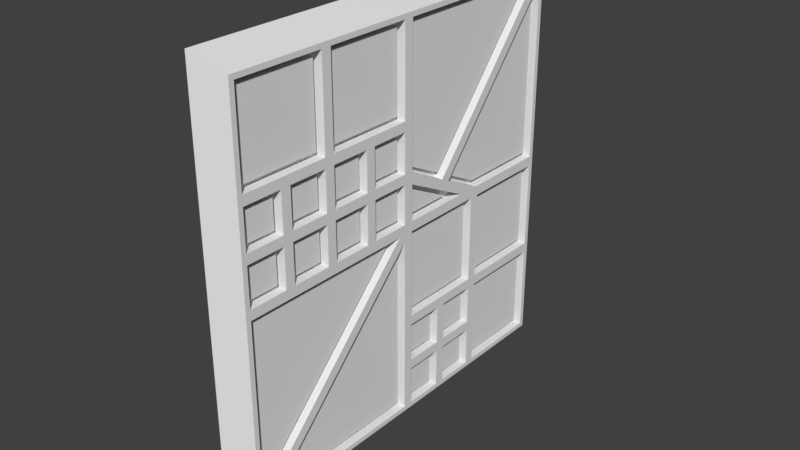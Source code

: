 # Source: ObscureArtPiece.blend  (saved by Blender 2.78.0; exported with 4.5.12 LTS)
import bpy
from mathutils import Matrix  # noqa: F401  (used for matrix-valued properties, if any)

bpy.ops.wm.read_factory_settings(use_empty=True)
scene = bpy.context.scene
scene.name = 'Scene'

# ---- collections
col_collection_1 = bpy.data.collections.new('Collection 1'); scene.collection.children.link(col_collection_1)

# ---- materials (node trees are filled in below, after node groups)
mat_material = bpy.data.materials.new('Material')
mat_material.alpha_threshold = 0.0
mat_material.use_transparent_shadow = False
mat_material.roughness = 0.5
mat_material.line_color = (0.0, 0.0, 0.0, 1.0)

# ---- material node trees

# ---- world
world_world = bpy.data.worlds.new('World'); scene.world = world_world
world_world.color = (0.05088, 0.05088, 0.05088)
world_world.use_sun_shadow = False
world_world.sun_shadow_jitter_overblur = 0.0
world_world.cycles.sampling_method = 'MANUAL'

# ---- meshes
me_cube = bpy.data.meshes.new('Cube')
me_cube.from_pydata([(1.0, 1.1, -1.1), (1.0, -1.1, -1.1), (-1.0, -1.0, -1.0), (-1.0, 1.0, -1.0), (1.0, 1.1, 1.1), (1.0, -1.1, 1.1), (-1.0, -1.0, 1.0), (-1.0, 1.0, 1.0), (-1.0, 2.98e-07, -1.0), (-1.0, -1.0, 0.0), (-1.0, 1.0, 0.0), (-1.0, 1.788e-07, 1.0), (-1.0, 2.384e-07, 0.0), (-1.0, -1.0, 0.5), (-1.0, -0.5, 1.0), (-1.0, -0.5, 0.0), (-1.0, 2.086e-07, 0.5), (-1.0, -0.5, 0.5), (-1.0, 0.5, -1.0), (-1.0, -0.5, -1.0), (-1.0, -1.0, -0.5), (-1.0, 1.0, -0.5), (-1.0, 0.5, 0.0), (-1.0, -0.25, 0.0), (-1.0, 2.682e-07, -0.5), (-1.0, 2.235e-07, 0.25), (-1.0, -1.0, 0.25), (-1.0, -0.75, 0.0), (-1.0, -0.25, 0.5), (-1.0, -0.75, 0.5), (-1.0, -0.5, 0.25), (-1.0, -0.75, 0.25), (-1.0, -0.25, 0.25), (-1.0, 0.5, -0.5), (-1.0, 2.831e-07, -0.75), (-1.0, 0.25, -1.0), (-1.0, 0.25, -0.5), (-1.0, 0.5, -0.75), (-1.0, 0.25, -0.75), (-1.0, 0.25, 0.125), (-1.0, 0.025, 0.2655), (-1.0, 0.025, 0.5), (-1.0, 0.025, 0.975), (-1.0, 0.9456, 0.975), (-1.0, 0.2437, 0.1561), (-1.0, 0.525, -0.475), (-1.0, 0.525, -0.025), (-1.0, 0.975, -0.025), (-1.0, 0.975, -0.475), (-1.0, -0.975, -0.9396), (-1.0, -0.975, -0.5), (-1.0, -0.975, -0.025), (-1.0, -0.75, -0.025), (-1.0, -0.5, -0.025), (-1.0, -0.25, -0.025), (-1.0, -0.06036, -0.025), (-1.0, -0.475, 0.525), (-1.0, -0.475, 0.975), (-1.0, -0.025, 0.975), (-1.0, -0.025, 0.525), (-1.0, -0.25, 0.525), (-1.0, -0.225, 0.275), (-1.0, -0.225, 0.475), (-1.0, -0.025, 0.475), (-1.0, -0.025, 0.275), (-1.0, -0.725, 0.275), (-1.0, -0.725, 0.475), (-1.0, -0.525, 0.475), (-1.0, -0.525, 0.275), (-1.0, -0.975, 0.525), (-1.0, -0.975, 0.975), (-1.0, -0.525, 0.975), (-1.0, -0.525, 0.525), (-1.0, -0.75, 0.525), (-1.0, -0.725, 0.025), (-1.0, -0.725, 0.225), (-1.0, -0.525, 0.225), (-1.0, -0.525, 0.025), (-1.0, -0.975, 0.025), (-1.0, -0.975, 0.225), (-1.0, -0.775, 0.225), (-1.0, -0.775, 0.025), (-1.0, -0.975, 0.275), (-1.0, -0.975, 0.475), (-1.0, -0.775, 0.475), (-1.0, -0.775, 0.275), (-1.0, -0.225, 0.025), (-1.0, -0.225, 0.225), (-1.0, -0.025, 0.225), (-1.0, -0.025, 0.025), (-1.0, -0.475, 0.025), (-1.0, -0.475, 0.225), (-1.0, -0.275, 0.225), (-1.0, -0.275, 0.025), (-1.0, -0.475, 0.275), (-1.0, -0.475, 0.475), (-1.0, -0.275, 0.475), (-1.0, -0.275, 0.275), (-1.0, 0.525, -0.975), (-1.0, 0.525, -0.75), (-1.0, 0.525, -0.525), (-1.0, 0.975, -0.525), (-1.0, 0.975, -0.975), (-1.0, 0.275, -0.725), (-1.0, 0.275, -0.525), (-1.0, 0.475, -0.525), (-1.0, 0.475, -0.725), (-1.0, 0.025, -0.475), (-1.0, 0.025, -0.025), (-1.0, 0.475, -0.025), (-1.0, 0.475, -0.475), (-1.0, 0.25, -0.475), (-1.0, 0.025, 0.025), (-1.0, 0.025, 0.2095), (-1.0, 0.2388, 0.1026), (-1.0, 0.3941, 0.025), (-1.0, 0.275, -0.975), (-1.0, 0.275, -0.775), (-1.0, 0.475, -0.775), (-1.0, 0.475, -0.975), (-1.0, 0.025, -0.975), (-1.0, 0.025, -0.775), (-1.0, 0.225, -0.775), (-1.0, 0.225, -0.975), (-1.0, 0.025, -0.725), (-1.0, 0.025, -0.525), (-1.0, 0.225, -0.525), (-1.0, 0.225, -0.725), (-1.0, 0.2898, 0.133), (-1.0, 0.975, 0.9324), (-1.0, 0.975, 0.025), (-1.0, 0.5059, 0.025), (-1.0, -0.025, -0.06036), (-1.0, -0.025, -0.5), (-1.0, -0.025, -0.75), (-1.0, -0.025, -0.975), (-1.0, -0.5, -0.975), (-1.0, -0.9396, -0.975), (0.0, 0.025, 0.2655), (0.0, 0.025, 0.5), (-1.192e-07, 0.025, 0.975), (0.0, 0.9456, 0.975), (5.96e-08, 0.2437, 0.1561), (1.788e-07, 0.525, -0.475), (1.192e-07, 0.525, -0.025), (2.384e-07, 0.975, -0.025), (2.98e-07, 0.975, -0.475), (-1.192e-07, -0.975, -0.9396), (-2.384e-07, -0.975, -0.5), (-2.384e-07, -0.975, -0.025), (-2.384e-07, -0.75, -0.025), (-1.192e-07, -0.5, -0.025), (0.0, -0.25, -0.025), (0.0, -0.06036, -0.025), (-1.192e-07, -0.475, 0.525), (-2.384e-07, -0.475, 0.975), (-1.192e-07, -0.025, 0.975), (0.0, -0.025, 0.525), (-5.96e-08, -0.25, 0.525), (0.0, -0.225, 0.275), (0.0, -0.225, 0.475), (0.0, -0.025, 0.475), (0.0, -0.025, 0.275), (-2.384e-07, -0.725, 0.275), (-2.384e-07, -0.725, 0.475), (-1.192e-07, -0.525, 0.475), (-1.192e-07, -0.525, 0.275), (-2.384e-07, -0.975, 0.525), (-4.172e-07, -0.975, 0.975), (-2.384e-07, -0.525, 0.975), (-1.192e-07, -0.525, 0.525), (-2.384e-07, -0.75, 0.525), (-2.384e-07, -0.725, 0.025), (-2.384e-07, -0.725, 0.225), (-1.192e-07, -0.525, 0.225), (-1.192e-07, -0.525, 0.025), (-2.384e-07, -0.975, 0.025), (-2.384e-07, -0.975, 0.225), (-2.384e-07, -0.775, 0.225), (-2.384e-07, -0.775, 0.025), (-2.384e-07, -0.975, 0.275), (-2.384e-07, -0.975, 0.475), (-2.384e-07, -0.775, 0.475), (-2.384e-07, -0.775, 0.275), (0.0, -0.225, 0.025), (0.0, -0.225, 0.225), (0.0, -0.025, 0.225), (0.0, -0.025, 0.025), (-1.192e-07, -0.475, 0.025), (-1.192e-07, -0.475, 0.225), (0.0, -0.275, 0.225), (0.0, -0.275, 0.025), (-1.192e-07, -0.475, 0.275), (-1.192e-07, -0.475, 0.475), (0.0, -0.275, 0.475), (0.0, -0.275, 0.275), (1.788e-07, 0.525, -0.975), (2.384e-07, 0.525, -0.75), (1.788e-07, 0.525, -0.525), (2.384e-07, 0.975, -0.525), (2.98e-07, 0.975, -0.975), (1.788e-07, 0.275, -0.725), (1.192e-07, 0.275, -0.525), (1.788e-07, 0.475, -0.525), (2.384e-07, 0.475, -0.725), (5.96e-08, 0.025, -0.475), (0.0, 0.025, -0.025), (1.192e-07, 0.475, -0.025), (1.788e-07, 0.475, -0.475), (1.192e-07, 0.25, -0.475), (0.0, 0.025, 0.025), (0.0, 0.025, 0.2095), (5.96e-08, 0.2388, 0.1026), (1.192e-07, 0.3941, 0.025), (1.788e-07, 0.275, -0.975), (1.788e-07, 0.275, -0.775), (2.384e-07, 0.475, -0.775), (2.384e-07, 0.475, -0.975), (1.192e-07, 0.025, -0.975), (1.192e-07, 0.025, -0.775), (1.788e-07, 0.225, -0.775), (1.788e-07, 0.225, -0.975), (1.192e-07, 0.025, -0.725), (5.96e-08, 0.025, -0.525), (1.192e-07, 0.225, -0.525), (1.788e-07, 0.225, -0.725), (5.96e-08, 0.2898, 0.133), (5.96e-08, 0.975, 0.9324), (2.384e-07, 0.975, 0.025), (1.192e-07, 0.5059, 0.025), (-5.96e-08, -0.025, -0.06036), (5.96e-08, -0.025, -0.5), (1.192e-07, -0.025, -0.75), (1.192e-07, -0.025, -0.975), (0.0, -0.5, -0.975), (-1.192e-07, -0.9396, -0.975), (-7.772e-11, 0.05, 0.2809), (2.72e-09, 0.05, 0.5), (-1.12e-07, 0.05, 0.95), (-1.387e-09, 0.8913, 0.95), (5.329e-08, 0.2374, 0.1872), (1.821e-07, 0.55, -0.45), (1.291e-07, 0.55, -0.05), (2.351e-07, 0.95, -0.05), (2.881e-07, 0.95, -0.45), (-1.195e-07, -0.95, -0.8793), (-2.302e-07, -0.95, -0.5), (-2.267e-07, -0.95, -0.05), (-2.349e-07, -0.75, -0.05), (-1.157e-07, -0.5, -0.05), (3.51e-09, -0.25, -0.05), (-1.631e-08, -0.1207, -0.05), (-1.192e-07, -0.45, 0.55), (-2.252e-07, -0.45, 0.95), (-1.192e-07, -0.05, 0.95), (-1.325e-08, -0.05, 0.55), (-6.623e-08, -0.25, 0.55), (0.0, -0.2, 0.3), (0.0, -0.2, 0.45), (0.0, -0.05, 0.45), (0.0, -0.05, 0.3), (-2.235e-07, -0.7, 0.3), (-2.235e-07, -0.7, 0.45), (-1.341e-07, -0.55, 0.45), (-1.341e-07, -0.55, 0.3), (-2.368e-07, -0.95, 0.55), (-4.023e-07, -0.95, 0.95), (-2.401e-07, -0.55, 0.95), (-1.341e-07, -0.55, 0.55), (-2.45e-07, -0.75, 0.55), (-2.235e-07, -0.7, 0.05), (-2.235e-07, -0.7, 0.2), (-1.341e-07, -0.55, 0.2), (-1.341e-07, -0.55, 0.05), (-2.384e-07, -0.95, 0.05), (-2.384e-07, -0.95, 0.2), (-2.384e-07, -0.8, 0.2), (-2.384e-07, -0.8, 0.05), (-2.384e-07, -0.95, 0.3), (-2.384e-07, -0.95, 0.45), (-2.384e-07, -0.8, 0.45), (-2.384e-07, -0.8, 0.3), (0.0, -0.2, 0.05), (0.0, -0.2, 0.2), (0.0, -0.05, 0.2), (0.0, -0.05, 0.05), (-1.043e-07, -0.45, 0.05), (-1.043e-07, -0.45, 0.2), (-1.49e-08, -0.3, 0.2), (-1.49e-08, -0.3, 0.05), (-1.043e-07, -0.45, 0.3), (-1.043e-07, -0.45, 0.45), (-1.49e-08, -0.3, 0.45), (-1.49e-08, -0.3, 0.3), (1.805e-07, 0.55, -0.95), (2.417e-07, 0.55, -0.75), (1.838e-07, 0.55, -0.55), (2.368e-07, 0.95, -0.55), (2.931e-07, 0.95, -0.95), (1.788e-07, 0.3, -0.7), (1.341e-07, 0.3, -0.55), (1.788e-07, 0.45, -0.55), (2.235e-07, 0.45, -0.7), (6.292e-08, 0.05, -0.45), (9.934e-09, 0.05, -0.05), (1.159e-07, 0.45, -0.05), (1.689e-07, 0.45, -0.45), (1.159e-07, 0.25, -0.45), (6.153e-09, 0.05, 0.05), (9.506e-09, 0.05, 0.1691), (5.743e-08, 0.2276, 0.08028), (8.644e-08, 0.2882, 0.05), (1.863e-07, 0.3, -0.95), (1.863e-07, 0.3, -0.8), (2.31e-07, 0.45, -0.8), (2.31e-07, 0.45, -0.95), (1.267e-07, 0.05, -0.95), (1.267e-07, 0.05, -0.8), (1.714e-07, 0.2, -0.8), (1.714e-07, 0.2, -0.95), (1.192e-07, 0.05, -0.7), (7.451e-08, 0.05, -0.55), (1.192e-07, 0.2, -0.55), (1.639e-07, 0.2, -0.7), (6.734e-08, 0.3296, 0.1411), (6.635e-08, 0.95, 0.8648), (2.28e-07, 0.95, 0.05), (1.159e-07, 0.5118, 0.05), (-5.533e-08, -0.05, -0.1207), (5.178e-08, -0.05, -0.5), (1.114e-07, -0.05, -0.75), (1.064e-07, -0.05, -0.95), (-5.013e-09, -0.5, -0.95), (-1.053e-07, -0.8793, -0.95), (-0.5, 0.05, 0.2809), (-0.5, 0.05, 0.5), (-0.5, 0.05, 0.95), (-0.5, 0.8913, 0.95), (-0.5, 0.2374, 0.1872), (-0.5, 0.55, -0.45), (-0.5, 0.55, -0.05), (-0.5, 0.95, -0.05), (-0.5, 0.95, -0.45), (-0.5, -0.95, -0.8793), (-0.5, -0.95, -0.5), (-0.5, -0.95, -0.05), (-0.5, -0.75, -0.05), (-0.5, -0.5, -0.05), (-0.5, -0.25, -0.05), (-0.5, -0.1207, -0.05), (-0.5, -0.45, 0.55), (-0.5, -0.45, 0.95), (-0.5, -0.05, 0.95), (-0.5, -0.05, 0.55), (-0.5, -0.25, 0.55), (-0.5, -0.2, 0.3), (-0.5, -0.2, 0.45), (-0.5, -0.05, 0.45), (-0.5, -0.05, 0.3), (-0.5, -0.7, 0.3), (-0.5, -0.7, 0.45), (-0.5, -0.55, 0.45), (-0.5, -0.55, 0.3), (-0.5, -0.95, 0.55), (-0.5, -0.95, 0.95), (-0.5, -0.55, 0.95), (-0.5, -0.55, 0.55), (-0.5, -0.75, 0.55), (-0.5, -0.7, 0.05), (-0.5, -0.7, 0.2), (-0.5, -0.55, 0.2), (-0.5, -0.55, 0.05), (-0.5, -0.95, 0.05), (-0.5, -0.95, 0.2), (-0.5, -0.8, 0.2), (-0.5, -0.8, 0.05), (-0.5, -0.95, 0.3), (-0.5, -0.95, 0.45), (-0.5, -0.8, 0.45), (-0.5, -0.8, 0.3), (-0.5, -0.2, 0.05), (-0.5, -0.2, 0.2), (-0.5, -0.05, 0.2), (-0.5, -0.05, 0.05), (-0.5, -0.45, 0.05), (-0.5, -0.45, 0.2), (-0.5, -0.3, 0.2), (-0.5, -0.3, 0.05), (-0.5, -0.45, 0.3), (-0.5, -0.45, 0.45), (-0.5, -0.3, 0.45), (-0.5, -0.3, 0.3), (-0.5, 0.55, -0.95), (-0.5, 0.55, -0.75), (-0.5, 0.55, -0.55), (-0.5, 0.95, -0.55), (-0.5, 0.95, -0.95), (-0.5, 0.3, -0.7), (-0.5, 0.3, -0.55), (-0.5, 0.45, -0.55), (-0.5, 0.45, -0.7), (-0.5, 0.05, -0.45), (-0.5, 0.05, -0.05), (-0.5, 0.45, -0.05), (-0.5, 0.45, -0.45), (-0.5, 0.25, -0.45), (-0.5, 0.05, 0.05), (-0.5, 0.05, 0.1691), (-0.5, 0.2276, 0.08028), (-0.5, 0.2882, 0.05), (-0.5, 0.3, -0.95), (-0.5, 0.3, -0.8), (-0.5, 0.45, -0.8), (-0.5, 0.45, -0.95), (-0.5, 0.05, -0.95), (-0.5, 0.05, -0.8), (-0.5, 0.2, -0.8), (-0.5, 0.2, -0.95), (-0.5, 0.05, -0.7), (-0.5, 0.05, -0.55), (-0.5, 0.2, -0.55), (-0.5, 0.2, -0.7), (-0.5, 0.3296, 0.1411), (-0.5, 0.95, 0.8648), (-0.5, 0.95, 0.05), (-0.5, 0.5118, 0.05), (-0.5, -0.05, -0.1207), (-0.5, -0.05, -0.5), (-0.5, -0.05, -0.75), (-0.5, -0.05, -0.95), (-0.5, -0.5, -0.95), (-0.5, -0.8793, -0.95), (1.0, 0.85, -0.85), (1.0, 0.85, 0.85), (1.0, -0.85, 0.85), (1.0, -0.85, -0.85), (0.5, 0.85, -0.85), (0.5, 0.85, 0.85), (0.5, -0.85, -0.85), (0.5, -0.85, 0.85)], [], [(0, 1, 2, 19, 8, 35, 18, 3), (4, 7, 11, 14, 6, 5), (433, 434, 439, 437), (1, 5, 6, 13, 26, 9, 20, 2), (4, 0, 3, 21, 10, 7), (25, 16, 41, 40), (16, 11, 42, 41), (11, 7, 43, 42), (7, 39, 44, 43), (39, 25, 40, 44), (33, 22, 46, 45), (22, 10, 47, 46), (10, 21, 48, 47), (21, 33, 45, 48), (2, 20, 50, 49), (20, 9, 51, 50), (9, 27, 52, 51), (27, 15, 53, 52), (15, 23, 54, 53), (23, 12, 55, 54), (12, 2, 49, 55), (17, 14, 57, 56), (14, 11, 58, 57), (11, 16, 59, 58), (16, 28, 60, 59), (28, 17, 56, 60), (32, 28, 62, 61), (28, 16, 63, 62), (16, 25, 64, 63), (25, 32, 61, 64), (31, 29, 66, 65), (29, 17, 67, 66), (17, 30, 68, 67), (30, 31, 65, 68), (13, 6, 70, 69), (6, 14, 71, 70), (14, 17, 72, 71), (17, 29, 73, 72), (29, 13, 69, 73), (27, 31, 75, 74), (31, 30, 76, 75), (30, 15, 77, 76), (15, 27, 74, 77), (9, 26, 79, 78), (26, 31, 80, 79), (31, 27, 81, 80), (27, 9, 78, 81), (26, 13, 83, 82), (13, 29, 84, 83), (29, 31, 85, 84), (31, 26, 82, 85), (23, 32, 87, 86), (32, 25, 88, 87), (25, 12, 89, 88), (12, 23, 86, 89), (15, 30, 91, 90), (30, 32, 92, 91), (32, 23, 93, 92), (23, 15, 90, 93), (30, 17, 95, 94), (17, 28, 96, 95), (28, 32, 97, 96), (32, 30, 94, 97), (18, 37, 99, 98), (37, 33, 100, 99), (33, 21, 101, 100), (21, 3, 102, 101), (3, 18, 98, 102), (38, 36, 104, 103), (36, 33, 105, 104), (33, 37, 106, 105), (37, 38, 103, 106), (24, 12, 108, 107), (12, 22, 109, 108), (22, 33, 110, 109), (33, 36, 111, 110), (36, 24, 107, 111), (12, 25, 113, 112), (25, 39, 114, 113), (39, 22, 115, 114), (22, 12, 112, 115), (35, 38, 117, 116), (38, 37, 118, 117), (37, 18, 119, 118), (18, 35, 116, 119), (8, 34, 121, 120), (34, 38, 122, 121), (38, 35, 123, 122), (35, 8, 120, 123), (34, 24, 125, 124), (24, 36, 126, 125), (36, 38, 127, 126), (38, 34, 124, 127), (39, 7, 129, 128), (7, 10, 130, 129), (10, 22, 131, 130), (22, 39, 128, 131), (12, 24, 133, 132), (24, 34, 134, 133), (34, 8, 135, 134), (8, 19, 136, 135), (19, 2, 137, 136), (2, 12, 132, 137), (41, 139, 138, 40), (42, 140, 139, 41), (43, 141, 140, 42), (44, 142, 141, 43), (40, 138, 142, 44), (46, 144, 143, 45), (47, 145, 144, 46), (48, 146, 145, 47), (45, 143, 146, 48), (50, 148, 147, 49), (51, 149, 148, 50), (52, 150, 149, 51), (53, 151, 150, 52), (54, 152, 151, 53), (55, 153, 152, 54), (49, 147, 153, 55), (57, 155, 154, 56), (58, 156, 155, 57), (59, 157, 156, 58), (60, 158, 157, 59), (56, 154, 158, 60), (62, 160, 159, 61), (63, 161, 160, 62), (64, 162, 161, 63), (61, 159, 162, 64), (66, 164, 163, 65), (67, 165, 164, 66), (68, 166, 165, 67), (65, 163, 166, 68), (70, 168, 167, 69), (71, 169, 168, 70), (72, 170, 169, 71), (73, 171, 170, 72), (69, 167, 171, 73), (75, 173, 172, 74), (76, 174, 173, 75), (77, 175, 174, 76), (74, 172, 175, 77), (79, 177, 176, 78), (80, 178, 177, 79), (81, 179, 178, 80), (78, 176, 179, 81), (83, 181, 180, 82), (84, 182, 181, 83), (85, 183, 182, 84), (82, 180, 183, 85), (87, 185, 184, 86), (88, 186, 185, 87), (89, 187, 186, 88), (86, 184, 187, 89), (91, 189, 188, 90), (92, 190, 189, 91), (93, 191, 190, 92), (90, 188, 191, 93), (95, 193, 192, 94), (96, 194, 193, 95), (97, 195, 194, 96), (94, 192, 195, 97), (99, 197, 196, 98), (100, 198, 197, 99), (101, 199, 198, 100), (102, 200, 199, 101), (98, 196, 200, 102), (104, 202, 201, 103), (105, 203, 202, 104), (106, 204, 203, 105), (103, 201, 204, 106), (108, 206, 205, 107), (109, 207, 206, 108), (110, 208, 207, 109), (111, 209, 208, 110), (107, 205, 209, 111), (113, 211, 210, 112), (114, 212, 211, 113), (115, 213, 212, 114), (112, 210, 213, 115), (117, 215, 214, 116), (118, 216, 215, 117), (119, 217, 216, 118), (116, 214, 217, 119), (121, 219, 218, 120), (122, 220, 219, 121), (123, 221, 220, 122), (120, 218, 221, 123), (125, 223, 222, 124), (126, 224, 223, 125), (127, 225, 224, 126), (124, 222, 225, 127), (129, 227, 226, 128), (130, 228, 227, 129), (131, 229, 228, 130), (128, 226, 229, 131), (133, 231, 230, 132), (134, 232, 231, 133), (135, 233, 232, 134), (136, 234, 233, 135), (137, 235, 234, 136), (132, 230, 235, 137), (138, 139, 237, 236), (139, 140, 238, 237), (140, 141, 239, 238), (141, 142, 240, 239), (142, 138, 236, 240), (143, 144, 242, 241), (144, 145, 243, 242), (145, 146, 244, 243), (146, 143, 241, 244), (147, 148, 246, 245), (148, 149, 247, 246), (149, 150, 248, 247), (150, 151, 249, 248), (151, 152, 250, 249), (152, 153, 251, 250), (153, 147, 245, 251), (154, 155, 253, 252), (155, 156, 254, 253), (156, 157, 255, 254), (157, 158, 256, 255), (158, 154, 252, 256), (159, 160, 258, 257), (160, 161, 259, 258), (161, 162, 260, 259), (162, 159, 257, 260), (163, 164, 262, 261), (164, 165, 263, 262), (165, 166, 264, 263), (166, 163, 261, 264), (167, 168, 266, 265), (168, 169, 267, 266), (169, 170, 268, 267), (170, 171, 269, 268), (171, 167, 265, 269), (172, 173, 271, 270), (173, 174, 272, 271), (174, 175, 273, 272), (175, 172, 270, 273), (176, 177, 275, 274), (177, 178, 276, 275), (178, 179, 277, 276), (179, 176, 274, 277), (180, 181, 279, 278), (181, 182, 280, 279), (182, 183, 281, 280), (183, 180, 278, 281), (184, 185, 283, 282), (185, 186, 284, 283), (186, 187, 285, 284), (187, 184, 282, 285), (188, 189, 287, 286), (189, 190, 288, 287), (190, 191, 289, 288), (191, 188, 286, 289), (192, 193, 291, 290), (193, 194, 292, 291), (194, 195, 293, 292), (195, 192, 290, 293), (196, 197, 295, 294), (197, 198, 296, 295), (198, 199, 297, 296), (199, 200, 298, 297), (200, 196, 294, 298), (201, 202, 300, 299), (202, 203, 301, 300), (203, 204, 302, 301), (204, 201, 299, 302), (205, 206, 304, 303), (206, 207, 305, 304), (207, 208, 306, 305), (208, 209, 307, 306), (209, 205, 303, 307), (210, 211, 309, 308), (211, 212, 310, 309), (212, 213, 311, 310), (213, 210, 308, 311), (214, 215, 313, 312), (215, 216, 314, 313), (216, 217, 315, 314), (217, 214, 312, 315), (218, 219, 317, 316), (219, 220, 318, 317), (220, 221, 319, 318), (221, 218, 316, 319), (222, 223, 321, 320), (223, 224, 322, 321), (224, 225, 323, 322), (225, 222, 320, 323), (226, 227, 325, 324), (227, 228, 326, 325), (228, 229, 327, 326), (229, 226, 324, 327), (230, 231, 329, 328), (231, 232, 330, 329), (232, 233, 331, 330), (233, 234, 332, 331), (234, 235, 333, 332), (235, 230, 328, 333), (334, 335, 336, 337, 338), (237, 335, 334, 236), (238, 336, 335, 237), (239, 337, 336, 238), (240, 338, 337, 239), (236, 334, 338, 240), (339, 340, 341, 342), (242, 340, 339, 241), (243, 341, 340, 242), (244, 342, 341, 243), (241, 339, 342, 244), (343, 344, 345, 346, 347, 348, 349), (246, 344, 343, 245), (247, 345, 344, 246), (248, 346, 345, 247), (249, 347, 346, 248), (250, 348, 347, 249), (251, 349, 348, 250), (245, 343, 349, 251), (350, 351, 352, 353, 354), (253, 351, 350, 252), (254, 352, 351, 253), (255, 353, 352, 254), (256, 354, 353, 255), (252, 350, 354, 256), (355, 356, 357, 358), (258, 356, 355, 257), (259, 357, 356, 258), (260, 358, 357, 259), (257, 355, 358, 260), (359, 360, 361, 362), (262, 360, 359, 261), (263, 361, 360, 262), (264, 362, 361, 263), (261, 359, 362, 264), (363, 364, 365, 366, 367), (266, 364, 363, 265), (267, 365, 364, 266), (268, 366, 365, 267), (269, 367, 366, 268), (265, 363, 367, 269), (368, 369, 370, 371), (271, 369, 368, 270), (272, 370, 369, 271), (273, 371, 370, 272), (270, 368, 371, 273), (372, 373, 374, 375), (275, 373, 372, 274), (276, 374, 373, 275), (277, 375, 374, 276), (274, 372, 375, 277), (376, 377, 378, 379), (279, 377, 376, 278), (280, 378, 377, 279), (281, 379, 378, 280), (278, 376, 379, 281), (380, 381, 382, 383), (283, 381, 380, 282), (284, 382, 381, 283), (285, 383, 382, 284), (282, 380, 383, 285), (384, 385, 386, 387), (287, 385, 384, 286), (288, 386, 385, 287), (289, 387, 386, 288), (286, 384, 387, 289), (388, 389, 390, 391), (291, 389, 388, 290), (292, 390, 389, 291), (293, 391, 390, 292), (290, 388, 391, 293), (392, 393, 394, 395, 396), (295, 393, 392, 294), (296, 394, 393, 295), (297, 395, 394, 296), (298, 396, 395, 297), (294, 392, 396, 298), (397, 398, 399, 400), (300, 398, 397, 299), (301, 399, 398, 300), (302, 400, 399, 301), (299, 397, 400, 302), (401, 402, 403, 404, 405), (304, 402, 401, 303), (305, 403, 402, 304), (306, 404, 403, 305), (307, 405, 404, 306), (303, 401, 405, 307), (406, 407, 408, 409), (309, 407, 406, 308), (310, 408, 407, 309), (311, 409, 408, 310), (308, 406, 409, 311), (410, 411, 412, 413), (313, 411, 410, 312), (314, 412, 411, 313), (315, 413, 412, 314), (312, 410, 413, 315), (414, 415, 416, 417), (317, 415, 414, 316), (318, 416, 415, 317), (319, 417, 416, 318), (316, 414, 417, 319), (418, 419, 420, 421), (321, 419, 418, 320), (322, 420, 419, 321), (323, 421, 420, 322), (320, 418, 421, 323), (422, 423, 424, 425), (325, 423, 422, 324), (326, 424, 423, 325), (327, 425, 424, 326), (324, 422, 425, 327), (426, 427, 428, 429, 430, 431), (329, 427, 426, 328), (330, 428, 427, 329), (331, 429, 428, 330), (332, 430, 429, 331), (333, 431, 430, 332), (328, 426, 431, 333), (0, 4, 433, 432), (4, 5, 434, 433), (5, 1, 435, 434), (1, 0, 432, 435), (436, 437, 439, 438), (432, 433, 437, 436), (434, 435, 438, 439), (435, 432, 436, 438)])
me_cube.materials.append(mat_material)
me_cube.use_remesh_preserve_volume = False
me_cube.use_remesh_preserve_attributes = False
me_cube.use_mirror_vertex_groups = False
me_cube.update()

# ---- objects
ob_cube = bpy.data.objects.new('Cube', me_cube)

# ---- transforms, parenting, visibility, modifiers, constraints
ob_cube.location = (0.0, 0.0, 0.0)
ob_cube.scale = (-0.1, 2.0, 2.0)
ob_cube.lock_rotations_4d = False
ob_cube.empty_display_type = 'ARROWS'
ob_cube.lineart.crease_threshold = 0.0

# ---- collection membership
col_collection_1.objects.link(ob_cube)

# ---- scene / render settings (as saved in the file)
scene.frame_start = 1; scene.frame_end = 250; scene.frame_set(1)
scene.render.engine = 'BLENDER_EEVEE_NEXT'
scene.render.resolution_percentage = 50
scene.render.dither_intensity = 0.0
scene.cycles.use_denoising = False
scene.cycles.samples = 128
scene.cycles.sampling_pattern = 'TABULATED_SOBOL'
scene.cycles.light_sampling_threshold = 0.0
scene.cycles.use_adaptive_sampling = False
scene.cycles.use_light_tree = False
scene.cycles.blur_glossy = 0.0
scene.cycles.sample_clamp_indirect = 0.0
scene.view_settings.view_transform = 'Standard'
bpy.context.view_layer.update()

# ---- added for rendering (the .blend has no active camera and no usable light): camera, sun
cam_auto = bpy.data.cameras.new('AutoCamera')
cam_auto.lens = 50.0
cam_auto.sensor_width = 36.0
cam_auto.clip_end = 1000.0
ob_auto_camera = bpy.data.objects.new('AutoCamera', cam_auto)
scene.collection.objects.link(ob_auto_camera)
ob_auto_camera.location = (5.76022, -6.91227, 4.60818)
ob_auto_camera.rotation_euler = (1.09748, -7.21219e-08, 0.694738)
scene.camera = ob_auto_camera
light_auto_sun = bpy.data.lights.new('AutoSun', 'SUN')
light_auto_sun.energy = 3.0
light_auto_sun.angle = 0.0523599
ob_auto_sun = bpy.data.objects.new('AutoSun', light_auto_sun)
scene.collection.objects.link(ob_auto_sun)
ob_auto_sun.rotation_euler = (0.872665, 0.174533, 0.523599)
bpy.context.view_layer.update()
